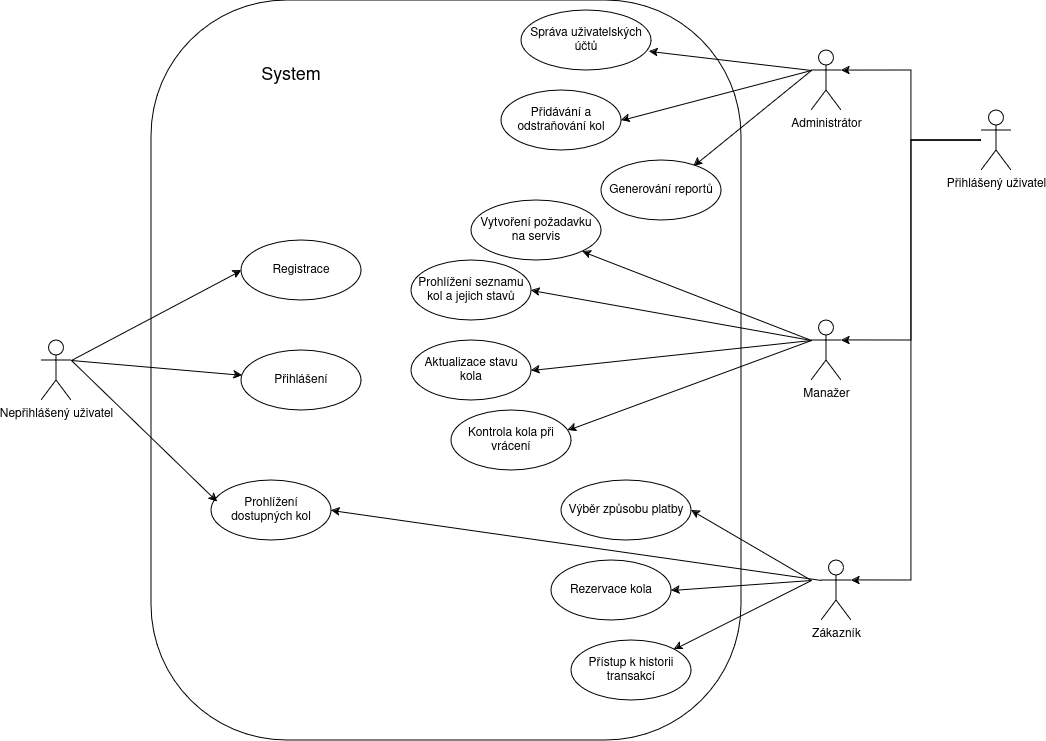

The diagram above was exported from draw.io. Its source (the exported page's mxGraphModel, read from the mxfile embedded in the PNG):
<mxGraphModel dx="2163" dy="1727" grid="1" gridSize="10" guides="1" tooltips="1" connect="1" arrows="1" fold="1" page="1" pageScale="1" pageWidth="827" pageHeight="1169" math="0" shadow="0">
  <root>
    <mxCell id="0" />
    <mxCell id="1" parent="0" />
    <mxCell id="AGU_7dWGJCKcF1EAAkF5-1" value="Nepřihlášený uživatel" style="shape=umlActor;verticalLabelPosition=bottom;verticalAlign=top;html=1;outlineConnect=0;" vertex="1" parent="1">
      <mxGeometry x="-190" y="260" width="30" height="60" as="geometry" />
    </mxCell>
    <mxCell id="AGU_7dWGJCKcF1EAAkF5-2" value="Přihlášený uživatel" style="shape=umlActor;verticalLabelPosition=bottom;verticalAlign=top;html=1;outlineConnect=0;" vertex="1" parent="1">
      <mxGeometry x="750" y="30" width="30" height="60" as="geometry" />
    </mxCell>
    <mxCell id="AGU_7dWGJCKcF1EAAkF5-3" value="Administrátor" style="shape=umlActor;verticalLabelPosition=bottom;verticalAlign=top;html=1;outlineConnect=0;" vertex="1" parent="1">
      <mxGeometry x="580" y="-30" width="30" height="60" as="geometry" />
    </mxCell>
    <mxCell id="AGU_7dWGJCKcF1EAAkF5-4" value="Manažer" style="shape=umlActor;verticalLabelPosition=bottom;verticalAlign=top;html=1;outlineConnect=0;" vertex="1" parent="1">
      <mxGeometry x="580" y="240" width="30" height="60" as="geometry" />
    </mxCell>
    <mxCell id="AGU_7dWGJCKcF1EAAkF5-5" value="Zákazník" style="shape=umlActor;verticalLabelPosition=bottom;verticalAlign=top;html=1;outlineConnect=0;" vertex="1" parent="1">
      <mxGeometry x="590" y="480" width="30" height="60" as="geometry" />
    </mxCell>
    <mxCell id="AGU_7dWGJCKcF1EAAkF5-9" style="edgeStyle=orthogonalEdgeStyle;rounded=0;orthogonalLoop=1;jettySize=auto;html=1;entryX=1;entryY=0.3333333333333333;entryDx=0;entryDy=0;entryPerimeter=0;" edge="1" parent="1" source="AGU_7dWGJCKcF1EAAkF5-2" target="AGU_7dWGJCKcF1EAAkF5-3">
      <mxGeometry relative="1" as="geometry" />
    </mxCell>
    <mxCell id="AGU_7dWGJCKcF1EAAkF5-10" style="edgeStyle=orthogonalEdgeStyle;rounded=0;orthogonalLoop=1;jettySize=auto;html=1;entryX=1;entryY=0.3333333333333333;entryDx=0;entryDy=0;entryPerimeter=0;" edge="1" parent="1" source="AGU_7dWGJCKcF1EAAkF5-2" target="AGU_7dWGJCKcF1EAAkF5-4">
      <mxGeometry relative="1" as="geometry">
        <Array as="points">
          <mxPoint x="680" y="60" />
          <mxPoint x="680" y="260" />
        </Array>
      </mxGeometry>
    </mxCell>
    <mxCell id="AGU_7dWGJCKcF1EAAkF5-11" style="edgeStyle=orthogonalEdgeStyle;rounded=0;orthogonalLoop=1;jettySize=auto;html=1;entryX=1;entryY=0.3333333333333333;entryDx=0;entryDy=0;entryPerimeter=0;" edge="1" parent="1" source="AGU_7dWGJCKcF1EAAkF5-2" target="AGU_7dWGJCKcF1EAAkF5-5">
      <mxGeometry relative="1" as="geometry">
        <Array as="points">
          <mxPoint x="680" y="60" />
          <mxPoint x="680" y="500" />
        </Array>
      </mxGeometry>
    </mxCell>
    <mxCell id="AGU_7dWGJCKcF1EAAkF5-12" value="" style="rounded=1;whiteSpace=wrap;html=1;arcSize=23;" vertex="1" parent="1">
      <mxGeometry x="-80" y="-80" width="590" height="740" as="geometry" />
    </mxCell>
    <mxCell id="AGU_7dWGJCKcF1EAAkF5-13" value="Prohlížení dostupných kol" style="ellipse;whiteSpace=wrap;html=1;" vertex="1" parent="1">
      <mxGeometry x="-20" y="400" width="120" height="60" as="geometry" />
    </mxCell>
    <mxCell id="AGU_7dWGJCKcF1EAAkF5-14" value="Registrace" style="ellipse;whiteSpace=wrap;html=1;" vertex="1" parent="1">
      <mxGeometry x="10" y="160" width="120" height="60" as="geometry" />
    </mxCell>
    <mxCell id="AGU_7dWGJCKcF1EAAkF5-15" value="Přihlášení" style="ellipse;whiteSpace=wrap;html=1;" vertex="1" parent="1">
      <mxGeometry x="10" y="270" width="120" height="60" as="geometry" />
    </mxCell>
    <mxCell id="AGU_7dWGJCKcF1EAAkF5-16" value="Výběr způsobu platby" style="ellipse;whiteSpace=wrap;html=1;" vertex="1" parent="1">
      <mxGeometry x="330" y="400" width="130" height="60" as="geometry" />
    </mxCell>
    <mxCell id="AGU_7dWGJCKcF1EAAkF5-17" value="Přidávání a odstraňování kol" style="ellipse;whiteSpace=wrap;html=1;" vertex="1" parent="1">
      <mxGeometry x="270" y="10" width="120" height="60" as="geometry" />
    </mxCell>
    <mxCell id="AGU_7dWGJCKcF1EAAkF5-18" value="Kontrola kola při vrácení" style="ellipse;whiteSpace=wrap;html=1;" vertex="1" parent="1">
      <mxGeometry x="220" y="330" width="120" height="60" as="geometry" />
    </mxCell>
    <mxCell id="AGU_7dWGJCKcF1EAAkF5-19" value="Rezervace kola" style="ellipse;whiteSpace=wrap;html=1;" vertex="1" parent="1">
      <mxGeometry x="320" y="480" width="120" height="60" as="geometry" />
    </mxCell>
    <mxCell id="AGU_7dWGJCKcF1EAAkF5-20" value="Vytvoření požadavku na servis" style="ellipse;whiteSpace=wrap;html=1;" vertex="1" parent="1">
      <mxGeometry x="240" y="120" width="130" height="60" as="geometry" />
    </mxCell>
    <mxCell id="AGU_7dWGJCKcF1EAAkF5-21" value="Prohlížení seznamu kol a jejich stavů" style="ellipse;whiteSpace=wrap;html=1;" vertex="1" parent="1">
      <mxGeometry x="180" y="180" width="120" height="60" as="geometry" />
    </mxCell>
    <mxCell id="AGU_7dWGJCKcF1EAAkF5-22" value="Generování reportů" style="ellipse;whiteSpace=wrap;html=1;" vertex="1" parent="1">
      <mxGeometry x="370" y="80" width="120" height="60" as="geometry" />
    </mxCell>
    <mxCell id="AGU_7dWGJCKcF1EAAkF5-23" value="Aktualizace stavu kola" style="ellipse;whiteSpace=wrap;html=1;" vertex="1" parent="1">
      <mxGeometry x="180" y="260" width="120" height="60" as="geometry" />
    </mxCell>
    <mxCell id="AGU_7dWGJCKcF1EAAkF5-24" value="Přístup k historii transakcí" style="ellipse;whiteSpace=wrap;html=1;" vertex="1" parent="1">
      <mxGeometry x="340" y="560" width="120" height="60" as="geometry" />
    </mxCell>
    <mxCell id="AGU_7dWGJCKcF1EAAkF5-26" value="" style="endArrow=classic;html=1;rounded=0;entryX=0.05;entryY=0.358;entryDx=0;entryDy=0;entryPerimeter=0;" edge="1" parent="1" target="AGU_7dWGJCKcF1EAAkF5-13">
      <mxGeometry width="50" height="50" relative="1" as="geometry">
        <mxPoint x="-160" y="280" as="sourcePoint" />
        <mxPoint x="-10" y="410" as="targetPoint" />
      </mxGeometry>
    </mxCell>
    <mxCell id="AGU_7dWGJCKcF1EAAkF5-27" value="" style="endArrow=classic;html=1;rounded=0;" edge="1" parent="1" target="AGU_7dWGJCKcF1EAAkF5-15">
      <mxGeometry width="50" height="50" relative="1" as="geometry">
        <mxPoint x="-160" y="280" as="sourcePoint" />
        <mxPoint x="430" y="280" as="targetPoint" />
      </mxGeometry>
    </mxCell>
    <mxCell id="AGU_7dWGJCKcF1EAAkF5-28" value="" style="endArrow=classic;html=1;rounded=0;entryX=0;entryY=0.5;entryDx=0;entryDy=0;" edge="1" parent="1" target="AGU_7dWGJCKcF1EAAkF5-14">
      <mxGeometry width="50" height="50" relative="1" as="geometry">
        <mxPoint x="-160" y="280" as="sourcePoint" />
        <mxPoint x="20" y="240" as="targetPoint" />
      </mxGeometry>
    </mxCell>
    <mxCell id="AGU_7dWGJCKcF1EAAkF5-30" value="" style="endArrow=classic;html=1;rounded=0;entryX=1;entryY=0.5;entryDx=0;entryDy=0;exitX=0;exitY=0.3333333333333333;exitDx=0;exitDy=0;exitPerimeter=0;" edge="1" parent="1" source="AGU_7dWGJCKcF1EAAkF5-5" target="AGU_7dWGJCKcF1EAAkF5-13">
      <mxGeometry width="50" height="50" relative="1" as="geometry">
        <mxPoint x="380" y="330" as="sourcePoint" />
        <mxPoint x="430" y="280" as="targetPoint" />
      </mxGeometry>
    </mxCell>
    <mxCell id="AGU_7dWGJCKcF1EAAkF5-32" value="" style="endArrow=classic;html=1;rounded=0;entryX=1;entryY=0.5;entryDx=0;entryDy=0;" edge="1" parent="1" target="AGU_7dWGJCKcF1EAAkF5-19">
      <mxGeometry width="50" height="50" relative="1" as="geometry">
        <mxPoint x="580" y="500" as="sourcePoint" />
        <mxPoint x="440" y="460" as="targetPoint" />
      </mxGeometry>
    </mxCell>
    <mxCell id="AGU_7dWGJCKcF1EAAkF5-33" value="" style="endArrow=classic;html=1;rounded=0;entryX=1;entryY=0.5;entryDx=0;entryDy=0;" edge="1" parent="1" target="AGU_7dWGJCKcF1EAAkF5-16">
      <mxGeometry width="50" height="50" relative="1" as="geometry">
        <mxPoint x="580" y="500" as="sourcePoint" />
        <mxPoint x="440" y="460" as="targetPoint" />
      </mxGeometry>
    </mxCell>
    <mxCell id="AGU_7dWGJCKcF1EAAkF5-35" value="" style="endArrow=classic;html=1;rounded=0;entryX=1;entryY=0;entryDx=0;entryDy=0;" edge="1" parent="1" target="AGU_7dWGJCKcF1EAAkF5-24">
      <mxGeometry width="50" height="50" relative="1" as="geometry">
        <mxPoint x="580" y="500" as="sourcePoint" />
        <mxPoint x="550" y="550" as="targetPoint" />
      </mxGeometry>
    </mxCell>
    <mxCell id="AGU_7dWGJCKcF1EAAkF5-36" value="Správa uživatelských účtů" style="ellipse;whiteSpace=wrap;html=1;" vertex="1" parent="1">
      <mxGeometry x="290" y="-70" width="130" height="60" as="geometry" />
    </mxCell>
    <mxCell id="AGU_7dWGJCKcF1EAAkF5-37" value="" style="endArrow=classic;html=1;rounded=0;entryX=1;entryY=1;entryDx=0;entryDy=0;exitX=0;exitY=0.3333333333333333;exitDx=0;exitDy=0;exitPerimeter=0;" edge="1" parent="1" source="AGU_7dWGJCKcF1EAAkF5-4" target="AGU_7dWGJCKcF1EAAkF5-20">
      <mxGeometry width="50" height="50" relative="1" as="geometry">
        <mxPoint x="380" y="260" as="sourcePoint" />
        <mxPoint x="430" y="210" as="targetPoint" />
      </mxGeometry>
    </mxCell>
    <mxCell id="AGU_7dWGJCKcF1EAAkF5-38" value="" style="endArrow=classic;html=1;rounded=0;entryX=1;entryY=0.5;entryDx=0;entryDy=0;" edge="1" parent="1" target="AGU_7dWGJCKcF1EAAkF5-21">
      <mxGeometry width="50" height="50" relative="1" as="geometry">
        <mxPoint x="580" y="260" as="sourcePoint" />
        <mxPoint x="430" y="210" as="targetPoint" />
      </mxGeometry>
    </mxCell>
    <mxCell id="AGU_7dWGJCKcF1EAAkF5-39" value="" style="endArrow=classic;html=1;rounded=0;entryX=1;entryY=0.5;entryDx=0;entryDy=0;" edge="1" parent="1" target="AGU_7dWGJCKcF1EAAkF5-23">
      <mxGeometry width="50" height="50" relative="1" as="geometry">
        <mxPoint x="580" y="260" as="sourcePoint" />
        <mxPoint x="430" y="210" as="targetPoint" />
      </mxGeometry>
    </mxCell>
    <mxCell id="AGU_7dWGJCKcF1EAAkF5-40" value="" style="endArrow=classic;html=1;rounded=0;entryX=0.971;entryY=0.331;entryDx=0;entryDy=0;entryPerimeter=0;exitX=0;exitY=0.3333333333333333;exitDx=0;exitDy=0;exitPerimeter=0;" edge="1" parent="1" source="AGU_7dWGJCKcF1EAAkF5-4" target="AGU_7dWGJCKcF1EAAkF5-18">
      <mxGeometry width="50" height="50" relative="1" as="geometry">
        <mxPoint x="380" y="260" as="sourcePoint" />
        <mxPoint x="430" y="210" as="targetPoint" />
      </mxGeometry>
    </mxCell>
    <mxCell id="AGU_7dWGJCKcF1EAAkF5-41" value="" style="endArrow=classic;html=1;rounded=0;entryX=0.769;entryY=0.094;entryDx=0;entryDy=0;entryPerimeter=0;" edge="1" parent="1" target="AGU_7dWGJCKcF1EAAkF5-22">
      <mxGeometry width="50" height="50" relative="1" as="geometry">
        <mxPoint x="580" y="-10" as="sourcePoint" />
        <mxPoint x="430" y="160" as="targetPoint" />
      </mxGeometry>
    </mxCell>
    <mxCell id="AGU_7dWGJCKcF1EAAkF5-42" value="" style="endArrow=classic;html=1;rounded=0;entryX=1;entryY=0.5;entryDx=0;entryDy=0;" edge="1" parent="1" target="AGU_7dWGJCKcF1EAAkF5-17">
      <mxGeometry width="50" height="50" relative="1" as="geometry">
        <mxPoint x="580" y="-10" as="sourcePoint" />
        <mxPoint x="430" y="160" as="targetPoint" />
      </mxGeometry>
    </mxCell>
    <mxCell id="AGU_7dWGJCKcF1EAAkF5-43" value="" style="endArrow=classic;html=1;rounded=0;entryX=0.984;entryY=0.682;entryDx=0;entryDy=0;entryPerimeter=0;exitX=0;exitY=0.3333333333333333;exitDx=0;exitDy=0;exitPerimeter=0;" edge="1" parent="1" source="AGU_7dWGJCKcF1EAAkF5-3" target="AGU_7dWGJCKcF1EAAkF5-36">
      <mxGeometry width="50" height="50" relative="1" as="geometry">
        <mxPoint x="420" y="80" as="sourcePoint" />
        <mxPoint x="470" y="30" as="targetPoint" />
      </mxGeometry>
    </mxCell>
    <mxCell id="AGU_7dWGJCKcF1EAAkF5-44" value="&lt;font style=&quot;font-size: 18px;&quot;&gt;System&lt;/font&gt;" style="text;html=1;align=center;verticalAlign=middle;whiteSpace=wrap;rounded=0;" vertex="1" parent="1">
      <mxGeometry x="30" y="-20" width="60" height="30" as="geometry" />
    </mxCell>
  </root>
</mxGraphModel>